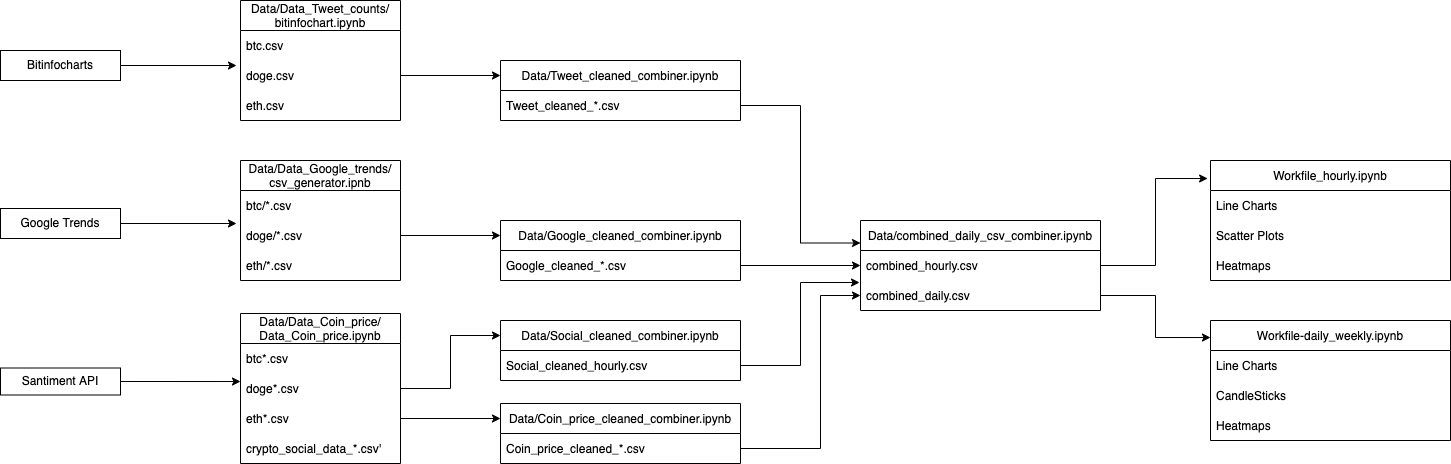

The diagram above was exported from draw.io. Its source (the exported page's mxGraphModel, read from the mxfile embedded in the PNG):
<mxGraphModel dx="2847" dy="808" grid="1" gridSize="10" guides="1" tooltips="1" connect="1" arrows="1" fold="1" page="1" pageScale="1" pageWidth="1100" pageHeight="850" background="none" math="0" shadow="0">
  <root>
    <mxCell id="0" />
    <mxCell id="1" parent="0" />
    <mxCell id="spjcd98j_TZklEWvGGZ9-1" value="Data/Data_Tweet_counts/&#10;bitinfochart.ipynb" style="swimlane;fontStyle=0;childLayout=stackLayout;horizontal=1;startSize=30;horizontalStack=0;resizeParent=1;resizeParentMax=0;resizeLast=0;collapsible=1;marginBottom=0;" parent="1" vertex="1">
      <mxGeometry x="180" y="150" width="160" height="120" as="geometry">
        <mxRectangle x="200" y="160" width="170" height="30" as="alternateBounds" />
      </mxGeometry>
    </mxCell>
    <mxCell id="spjcd98j_TZklEWvGGZ9-2" value="btc.csv" style="text;strokeColor=none;fillColor=none;align=left;verticalAlign=middle;spacingLeft=4;spacingRight=4;overflow=hidden;points=[[0,0.5],[1,0.5]];portConstraint=eastwest;rotatable=0;" parent="spjcd98j_TZklEWvGGZ9-1" vertex="1">
      <mxGeometry y="30" width="160" height="30" as="geometry" />
    </mxCell>
    <mxCell id="spjcd98j_TZklEWvGGZ9-3" value="doge.csv" style="text;strokeColor=none;fillColor=none;align=left;verticalAlign=middle;spacingLeft=4;spacingRight=4;overflow=hidden;points=[[0,0.5],[1,0.5]];portConstraint=eastwest;rotatable=0;" parent="spjcd98j_TZklEWvGGZ9-1" vertex="1">
      <mxGeometry y="60" width="160" height="30" as="geometry" />
    </mxCell>
    <mxCell id="spjcd98j_TZklEWvGGZ9-4" value="eth.csv" style="text;strokeColor=none;fillColor=none;align=left;verticalAlign=middle;spacingLeft=4;spacingRight=4;overflow=hidden;points=[[0,0.5],[1,0.5]];portConstraint=eastwest;rotatable=0;" parent="spjcd98j_TZklEWvGGZ9-1" vertex="1">
      <mxGeometry y="90" width="160" height="30" as="geometry" />
    </mxCell>
    <mxCell id="spjcd98j_TZklEWvGGZ9-9" value="Data/Data_Google_trends/&#10;csv_generator.ipnb" style="swimlane;fontStyle=0;childLayout=stackLayout;horizontal=1;startSize=30;horizontalStack=0;resizeParent=1;resizeParentMax=0;resizeLast=0;collapsible=1;marginBottom=0;" parent="1" vertex="1">
      <mxGeometry x="180" y="310" width="160" height="120" as="geometry" />
    </mxCell>
    <mxCell id="spjcd98j_TZklEWvGGZ9-10" value="btc/*.csv" style="text;strokeColor=none;fillColor=none;align=left;verticalAlign=middle;spacingLeft=4;spacingRight=4;overflow=hidden;points=[[0,0.5],[1,0.5]];portConstraint=eastwest;rotatable=0;" parent="spjcd98j_TZklEWvGGZ9-9" vertex="1">
      <mxGeometry y="30" width="160" height="30" as="geometry" />
    </mxCell>
    <mxCell id="spjcd98j_TZklEWvGGZ9-11" value="doge/*.csv" style="text;strokeColor=none;fillColor=none;align=left;verticalAlign=middle;spacingLeft=4;spacingRight=4;overflow=hidden;points=[[0,0.5],[1,0.5]];portConstraint=eastwest;rotatable=0;" parent="spjcd98j_TZklEWvGGZ9-9" vertex="1">
      <mxGeometry y="60" width="160" height="30" as="geometry" />
    </mxCell>
    <mxCell id="spjcd98j_TZklEWvGGZ9-12" value="eth/*.csv" style="text;strokeColor=none;fillColor=none;align=left;verticalAlign=middle;spacingLeft=4;spacingRight=4;overflow=hidden;points=[[0,0.5],[1,0.5]];portConstraint=eastwest;rotatable=0;" parent="spjcd98j_TZklEWvGGZ9-9" vertex="1">
      <mxGeometry y="90" width="160" height="30" as="geometry" />
    </mxCell>
    <mxCell id="spjcd98j_TZklEWvGGZ9-15" value="Data/Data_Coin_price/&#10;Data_Coin_price.ipynb" style="swimlane;fontStyle=0;childLayout=stackLayout;horizontal=1;startSize=30;horizontalStack=0;resizeParent=1;resizeParentMax=0;resizeLast=0;collapsible=1;marginBottom=0;" parent="1" vertex="1">
      <mxGeometry x="180" y="463" width="160" height="150" as="geometry" />
    </mxCell>
    <mxCell id="spjcd98j_TZklEWvGGZ9-16" value="btc*.csv" style="text;strokeColor=none;fillColor=none;align=left;verticalAlign=middle;spacingLeft=4;spacingRight=4;overflow=hidden;points=[[0,0.5],[1,0.5]];portConstraint=eastwest;rotatable=0;" parent="spjcd98j_TZklEWvGGZ9-15" vertex="1">
      <mxGeometry y="30" width="160" height="30" as="geometry" />
    </mxCell>
    <mxCell id="spjcd98j_TZklEWvGGZ9-30" value="doge*.csv" style="text;strokeColor=none;fillColor=none;align=left;verticalAlign=middle;spacingLeft=4;spacingRight=4;overflow=hidden;points=[[0,0.5],[1,0.5]];portConstraint=eastwest;rotatable=0;" parent="spjcd98j_TZklEWvGGZ9-15" vertex="1">
      <mxGeometry y="60" width="160" height="30" as="geometry" />
    </mxCell>
    <mxCell id="spjcd98j_TZklEWvGGZ9-17" value="eth*.csv" style="text;strokeColor=none;fillColor=none;align=left;verticalAlign=middle;spacingLeft=4;spacingRight=4;overflow=hidden;points=[[0,0.5],[1,0.5]];portConstraint=eastwest;rotatable=0;" parent="spjcd98j_TZklEWvGGZ9-15" vertex="1">
      <mxGeometry y="90" width="160" height="30" as="geometry" />
    </mxCell>
    <mxCell id="spjcd98j_TZklEWvGGZ9-18" value="crypto_social_data_*.csv'" style="text;strokeColor=none;fillColor=none;align=left;verticalAlign=middle;spacingLeft=4;spacingRight=4;overflow=hidden;points=[[0,0.5],[1,0.5]];portConstraint=eastwest;rotatable=0;" parent="spjcd98j_TZklEWvGGZ9-15" vertex="1">
      <mxGeometry y="120" width="160" height="30" as="geometry" />
    </mxCell>
    <mxCell id="spjcd98j_TZklEWvGGZ9-19" value="Data/Coin_price_cleaned_combiner.ipynb" style="swimlane;fontStyle=0;childLayout=stackLayout;horizontal=1;startSize=30;horizontalStack=0;resizeParent=1;resizeParentMax=0;resizeLast=0;collapsible=1;marginBottom=0;" parent="1" vertex="1">
      <mxGeometry x="440" y="553" width="240" height="60" as="geometry" />
    </mxCell>
    <mxCell id="spjcd98j_TZklEWvGGZ9-20" value="Coin_price_cleaned_*.csv" style="text;strokeColor=none;fillColor=none;align=left;verticalAlign=middle;spacingLeft=4;spacingRight=4;overflow=hidden;points=[[0,0.5],[1,0.5]];portConstraint=eastwest;rotatable=0;" parent="spjcd98j_TZklEWvGGZ9-19" vertex="1">
      <mxGeometry y="30" width="240" height="30" as="geometry" />
    </mxCell>
    <mxCell id="spjcd98j_TZklEWvGGZ9-25" style="edgeStyle=orthogonalEdgeStyle;rounded=0;orthogonalLoop=1;jettySize=auto;html=1;exitX=1;exitY=0.5;exitDx=0;exitDy=0;entryX=0;entryY=0.25;entryDx=0;entryDy=0;" parent="1" source="spjcd98j_TZklEWvGGZ9-17" target="spjcd98j_TZklEWvGGZ9-19" edge="1">
      <mxGeometry relative="1" as="geometry" />
    </mxCell>
    <mxCell id="spjcd98j_TZklEWvGGZ9-26" value="Data/Google_cleaned_combiner.ipynb" style="swimlane;fontStyle=0;childLayout=stackLayout;horizontal=1;startSize=30;horizontalStack=0;resizeParent=1;resizeParentMax=0;resizeLast=0;collapsible=1;marginBottom=0;" parent="1" vertex="1">
      <mxGeometry x="440" y="370" width="240" height="60" as="geometry" />
    </mxCell>
    <mxCell id="spjcd98j_TZklEWvGGZ9-27" value="Google_cleaned_*.csv" style="text;strokeColor=none;fillColor=none;align=left;verticalAlign=middle;spacingLeft=4;spacingRight=4;overflow=hidden;points=[[0,0.5],[1,0.5]];portConstraint=eastwest;rotatable=0;" parent="spjcd98j_TZklEWvGGZ9-26" vertex="1">
      <mxGeometry y="30" width="240" height="30" as="geometry" />
    </mxCell>
    <mxCell id="spjcd98j_TZklEWvGGZ9-31" value="Data/Social_cleaned_combiner.ipynb" style="swimlane;fontStyle=0;childLayout=stackLayout;horizontal=1;startSize=30;horizontalStack=0;resizeParent=1;resizeParentMax=0;resizeLast=0;collapsible=1;marginBottom=0;" parent="1" vertex="1">
      <mxGeometry x="440" y="470" width="240" height="60" as="geometry" />
    </mxCell>
    <mxCell id="spjcd98j_TZklEWvGGZ9-32" value="Social_cleaned_hourly.csv" style="text;strokeColor=none;fillColor=none;align=left;verticalAlign=middle;spacingLeft=4;spacingRight=4;overflow=hidden;points=[[0,0.5],[1,0.5]];portConstraint=eastwest;rotatable=0;" parent="spjcd98j_TZklEWvGGZ9-31" vertex="1">
      <mxGeometry y="30" width="240" height="30" as="geometry" />
    </mxCell>
    <mxCell id="spjcd98j_TZklEWvGGZ9-33" value="" style="edgeStyle=orthogonalEdgeStyle;rounded=0;orthogonalLoop=1;jettySize=auto;html=1;entryX=0;entryY=0.25;entryDx=0;entryDy=0;" parent="1" source="spjcd98j_TZklEWvGGZ9-11" target="spjcd98j_TZklEWvGGZ9-26" edge="1">
      <mxGeometry relative="1" as="geometry" />
    </mxCell>
    <mxCell id="spjcd98j_TZklEWvGGZ9-34" style="edgeStyle=orthogonalEdgeStyle;rounded=0;orthogonalLoop=1;jettySize=auto;html=1;exitX=1;exitY=0.5;exitDx=0;exitDy=0;entryX=0;entryY=0.25;entryDx=0;entryDy=0;" parent="1" source="spjcd98j_TZklEWvGGZ9-30" target="spjcd98j_TZklEWvGGZ9-31" edge="1">
      <mxGeometry relative="1" as="geometry" />
    </mxCell>
    <mxCell id="spjcd98j_TZklEWvGGZ9-36" value="Data/Tweet_cleaned_combiner.ipynb" style="swimlane;fontStyle=0;childLayout=stackLayout;horizontal=1;startSize=30;horizontalStack=0;resizeParent=1;resizeParentMax=0;resizeLast=0;collapsible=1;marginBottom=0;" parent="1" vertex="1">
      <mxGeometry x="440" y="210" width="240" height="60" as="geometry" />
    </mxCell>
    <mxCell id="spjcd98j_TZklEWvGGZ9-37" value="Tweet_cleaned_*.csv" style="text;strokeColor=none;fillColor=none;align=left;verticalAlign=middle;spacingLeft=4;spacingRight=4;overflow=hidden;points=[[0,0.5],[1,0.5]];portConstraint=eastwest;rotatable=0;" parent="spjcd98j_TZklEWvGGZ9-36" vertex="1">
      <mxGeometry y="30" width="240" height="30" as="geometry" />
    </mxCell>
    <mxCell id="spjcd98j_TZklEWvGGZ9-38" value="" style="edgeStyle=orthogonalEdgeStyle;rounded=0;orthogonalLoop=1;jettySize=auto;html=1;entryX=0;entryY=0.25;entryDx=0;entryDy=0;" parent="1" source="spjcd98j_TZklEWvGGZ9-3" target="spjcd98j_TZklEWvGGZ9-36" edge="1">
      <mxGeometry relative="1" as="geometry" />
    </mxCell>
    <mxCell id="spjcd98j_TZklEWvGGZ9-39" value="Data/combined_daily_csv_combiner.ipynb" style="swimlane;fontStyle=0;childLayout=stackLayout;horizontal=1;startSize=30;horizontalStack=0;resizeParent=1;resizeParentMax=0;resizeLast=0;collapsible=1;marginBottom=0;" parent="1" vertex="1">
      <mxGeometry x="800" y="370" width="240" height="90" as="geometry" />
    </mxCell>
    <mxCell id="spjcd98j_TZklEWvGGZ9-40" value="combined_hourly.csv" style="text;strokeColor=none;fillColor=none;align=left;verticalAlign=middle;spacingLeft=4;spacingRight=4;overflow=hidden;points=[[0,0.5],[1,0.5]];portConstraint=eastwest;rotatable=0;" parent="spjcd98j_TZklEWvGGZ9-39" vertex="1">
      <mxGeometry y="30" width="240" height="30" as="geometry" />
    </mxCell>
    <mxCell id="spjcd98j_TZklEWvGGZ9-41" value="combined_daily.csv" style="text;strokeColor=none;fillColor=none;align=left;verticalAlign=middle;spacingLeft=4;spacingRight=4;overflow=hidden;points=[[0,0.5],[1,0.5]];portConstraint=eastwest;rotatable=0;" parent="spjcd98j_TZklEWvGGZ9-39" vertex="1">
      <mxGeometry y="60" width="240" height="30" as="geometry" />
    </mxCell>
    <mxCell id="spjcd98j_TZklEWvGGZ9-43" style="edgeStyle=orthogonalEdgeStyle;rounded=0;orthogonalLoop=1;jettySize=auto;html=1;exitX=1;exitY=0.5;exitDx=0;exitDy=0;entryX=0;entryY=0.25;entryDx=0;entryDy=0;" parent="1" source="spjcd98j_TZklEWvGGZ9-37" target="spjcd98j_TZklEWvGGZ9-39" edge="1">
      <mxGeometry relative="1" as="geometry" />
    </mxCell>
    <mxCell id="spjcd98j_TZklEWvGGZ9-44" style="edgeStyle=orthogonalEdgeStyle;rounded=0;orthogonalLoop=1;jettySize=auto;html=1;exitX=1;exitY=0.5;exitDx=0;exitDy=0;entryX=0;entryY=0.5;entryDx=0;entryDy=0;" parent="1" source="spjcd98j_TZklEWvGGZ9-27" target="spjcd98j_TZklEWvGGZ9-40" edge="1">
      <mxGeometry relative="1" as="geometry" />
    </mxCell>
    <mxCell id="spjcd98j_TZklEWvGGZ9-45" style="edgeStyle=orthogonalEdgeStyle;rounded=0;orthogonalLoop=1;jettySize=auto;html=1;exitX=1;exitY=0.5;exitDx=0;exitDy=0;entryX=-0.004;entryY=0.067;entryDx=0;entryDy=0;entryPerimeter=0;" parent="1" source="spjcd98j_TZklEWvGGZ9-32" target="spjcd98j_TZklEWvGGZ9-41" edge="1">
      <mxGeometry relative="1" as="geometry" />
    </mxCell>
    <mxCell id="spjcd98j_TZklEWvGGZ9-46" style="edgeStyle=orthogonalEdgeStyle;rounded=0;orthogonalLoop=1;jettySize=auto;html=1;exitX=1;exitY=0.5;exitDx=0;exitDy=0;entryX=0;entryY=0.5;entryDx=0;entryDy=0;" parent="1" source="spjcd98j_TZklEWvGGZ9-20" target="spjcd98j_TZklEWvGGZ9-41" edge="1">
      <mxGeometry relative="1" as="geometry">
        <Array as="points">
          <mxPoint x="760" y="598" />
          <mxPoint x="760" y="445" />
        </Array>
      </mxGeometry>
    </mxCell>
    <mxCell id="spjcd98j_TZklEWvGGZ9-47" value="Workfile_hourly.ipynb" style="swimlane;fontStyle=0;childLayout=stackLayout;horizontal=1;startSize=30;horizontalStack=0;resizeParent=1;resizeParentMax=0;resizeLast=0;collapsible=1;marginBottom=0;" parent="1" vertex="1">
      <mxGeometry x="1150" y="310" width="240" height="120" as="geometry" />
    </mxCell>
    <mxCell id="spjcd98j_TZklEWvGGZ9-48" value="Line Charts" style="text;strokeColor=none;fillColor=none;align=left;verticalAlign=middle;spacingLeft=4;spacingRight=4;overflow=hidden;points=[[0,0.5],[1,0.5]];portConstraint=eastwest;rotatable=0;" parent="spjcd98j_TZklEWvGGZ9-47" vertex="1">
      <mxGeometry y="30" width="240" height="30" as="geometry" />
    </mxCell>
    <mxCell id="spjcd98j_TZklEWvGGZ9-49" value="Scatter Plots" style="text;strokeColor=none;fillColor=none;align=left;verticalAlign=middle;spacingLeft=4;spacingRight=4;overflow=hidden;points=[[0,0.5],[1,0.5]];portConstraint=eastwest;rotatable=0;" parent="spjcd98j_TZklEWvGGZ9-47" vertex="1">
      <mxGeometry y="60" width="240" height="30" as="geometry" />
    </mxCell>
    <mxCell id="spjcd98j_TZklEWvGGZ9-50" value="Heatmaps" style="text;strokeColor=none;fillColor=none;align=left;verticalAlign=middle;spacingLeft=4;spacingRight=4;overflow=hidden;points=[[0,0.5],[1,0.5]];portConstraint=eastwest;rotatable=0;" parent="spjcd98j_TZklEWvGGZ9-47" vertex="1">
      <mxGeometry y="90" width="240" height="30" as="geometry" />
    </mxCell>
    <mxCell id="spjcd98j_TZklEWvGGZ9-51" value="Workfile-daily_weekly.ipynb" style="swimlane;fontStyle=0;childLayout=stackLayout;horizontal=1;startSize=30;horizontalStack=0;resizeParent=1;resizeParentMax=0;resizeLast=0;collapsible=1;marginBottom=0;" parent="1" vertex="1">
      <mxGeometry x="1150" y="470" width="240" height="120" as="geometry" />
    </mxCell>
    <mxCell id="spjcd98j_TZklEWvGGZ9-52" value="Line Charts" style="text;strokeColor=none;fillColor=none;align=left;verticalAlign=middle;spacingLeft=4;spacingRight=4;overflow=hidden;points=[[0,0.5],[1,0.5]];portConstraint=eastwest;rotatable=0;" parent="spjcd98j_TZklEWvGGZ9-51" vertex="1">
      <mxGeometry y="30" width="240" height="30" as="geometry" />
    </mxCell>
    <mxCell id="spjcd98j_TZklEWvGGZ9-53" value="CandleSticks" style="text;strokeColor=none;fillColor=none;align=left;verticalAlign=middle;spacingLeft=4;spacingRight=4;overflow=hidden;points=[[0,0.5],[1,0.5]];portConstraint=eastwest;rotatable=0;" parent="spjcd98j_TZklEWvGGZ9-51" vertex="1">
      <mxGeometry y="60" width="240" height="30" as="geometry" />
    </mxCell>
    <mxCell id="spjcd98j_TZklEWvGGZ9-54" value="Heatmaps" style="text;strokeColor=none;fillColor=none;align=left;verticalAlign=middle;spacingLeft=4;spacingRight=4;overflow=hidden;points=[[0,0.5],[1,0.5]];portConstraint=eastwest;rotatable=0;" parent="spjcd98j_TZklEWvGGZ9-51" vertex="1">
      <mxGeometry y="90" width="240" height="30" as="geometry" />
    </mxCell>
    <mxCell id="spjcd98j_TZklEWvGGZ9-55" style="edgeStyle=orthogonalEdgeStyle;rounded=0;orthogonalLoop=1;jettySize=auto;html=1;exitX=1;exitY=0.5;exitDx=0;exitDy=0;entryX=-0.012;entryY=0.15;entryDx=0;entryDy=0;entryPerimeter=0;" parent="1" source="spjcd98j_TZklEWvGGZ9-40" target="spjcd98j_TZklEWvGGZ9-47" edge="1">
      <mxGeometry relative="1" as="geometry" />
    </mxCell>
    <mxCell id="spjcd98j_TZklEWvGGZ9-56" style="edgeStyle=orthogonalEdgeStyle;rounded=0;orthogonalLoop=1;jettySize=auto;html=1;exitX=1;exitY=0.5;exitDx=0;exitDy=0;entryX=0;entryY=0.142;entryDx=0;entryDy=0;entryPerimeter=0;" parent="1" source="spjcd98j_TZklEWvGGZ9-41" target="spjcd98j_TZklEWvGGZ9-51" edge="1">
      <mxGeometry relative="1" as="geometry" />
    </mxCell>
    <mxCell id="XnCTpyXCmO427VfXwEJX-11" style="edgeStyle=orthogonalEdgeStyle;rounded=0;orthogonalLoop=1;jettySize=auto;html=1;exitX=1;exitY=0.5;exitDx=0;exitDy=0;entryX=-0.025;entryY=0.167;entryDx=0;entryDy=0;entryPerimeter=0;" edge="1" parent="1" source="XnCTpyXCmO427VfXwEJX-4" target="spjcd98j_TZklEWvGGZ9-3">
      <mxGeometry relative="1" as="geometry" />
    </mxCell>
    <mxCell id="XnCTpyXCmO427VfXwEJX-4" value="Bitinfocharts" style="rounded=0;whiteSpace=wrap;html=1;" vertex="1" parent="1">
      <mxGeometry x="-60" y="200" width="120" height="30" as="geometry" />
    </mxCell>
    <mxCell id="XnCTpyXCmO427VfXwEJX-12" style="edgeStyle=orthogonalEdgeStyle;rounded=0;orthogonalLoop=1;jettySize=auto;html=1;exitX=1;exitY=0.5;exitDx=0;exitDy=0;entryX=-0.025;entryY=0.1;entryDx=0;entryDy=0;entryPerimeter=0;" edge="1" parent="1" source="XnCTpyXCmO427VfXwEJX-5" target="spjcd98j_TZklEWvGGZ9-11">
      <mxGeometry relative="1" as="geometry" />
    </mxCell>
    <mxCell id="XnCTpyXCmO427VfXwEJX-5" value="Google Trends" style="rounded=0;whiteSpace=wrap;html=1;" vertex="1" parent="1">
      <mxGeometry x="-60" y="358" width="120" height="30" as="geometry" />
    </mxCell>
    <mxCell id="XnCTpyXCmO427VfXwEJX-13" style="edgeStyle=orthogonalEdgeStyle;rounded=0;orthogonalLoop=1;jettySize=auto;html=1;exitX=1;exitY=0.5;exitDx=0;exitDy=0;entryX=0;entryY=0.267;entryDx=0;entryDy=0;entryPerimeter=0;" edge="1" parent="1" source="XnCTpyXCmO427VfXwEJX-6" target="spjcd98j_TZklEWvGGZ9-30">
      <mxGeometry relative="1" as="geometry" />
    </mxCell>
    <mxCell id="XnCTpyXCmO427VfXwEJX-6" value="Santiment API" style="rounded=0;whiteSpace=wrap;html=1;" vertex="1" parent="1">
      <mxGeometry x="-60" y="517.5" width="120" height="27" as="geometry" />
    </mxCell>
    <mxCell id="XnCTpyXCmO427VfXwEJX-7" style="edgeStyle=orthogonalEdgeStyle;rounded=0;orthogonalLoop=1;jettySize=auto;html=1;exitX=0.5;exitY=1;exitDx=0;exitDy=0;" edge="1" parent="1" source="XnCTpyXCmO427VfXwEJX-5" target="XnCTpyXCmO427VfXwEJX-5">
      <mxGeometry relative="1" as="geometry" />
    </mxCell>
  </root>
</mxGraphModel>